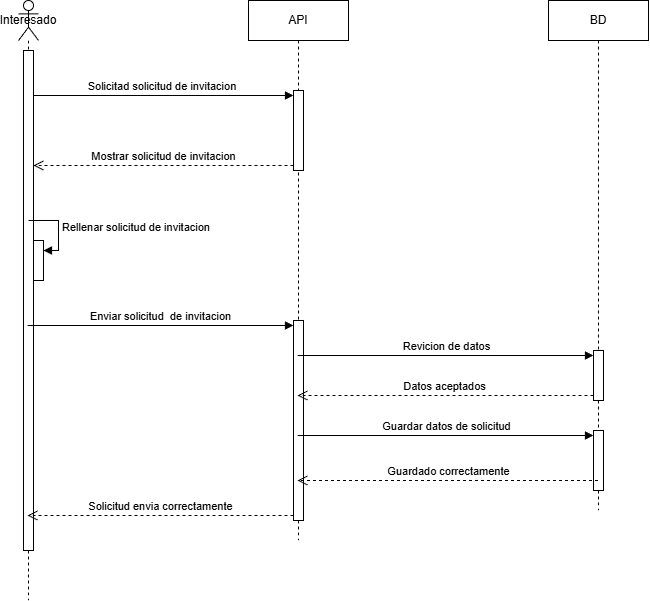

The diagram above was exported from draw.io. Its source (the exported page's mxGraphModel, read from the mxfile embedded in the PNG):
<mxGraphModel dx="1123" dy="749" grid="1" gridSize="10" guides="1" tooltips="1" connect="1" arrows="1" fold="1" page="1" pageScale="1" pageWidth="827" pageHeight="1169" math="0" shadow="0">
  <root>
    <mxCell id="0" />
    <mxCell id="1" parent="0" />
    <mxCell id="3WqQIqXfq414AYSJRCvu-10" parent="1" style="shape=umlLifeline;perimeter=lifelinePerimeter;whiteSpace=wrap;html=1;container=1;dropTarget=0;collapsible=0;recursiveResize=0;outlineConnect=0;portConstraint=eastwest;newEdgeStyle={&quot;curved&quot;:0,&quot;rounded&quot;:0};participant=umlActor;" value="Interesado" vertex="1">
      <mxGeometry height="600" width="20" x="90" y="60" as="geometry" />
    </mxCell>
    <mxCell id="3WqQIqXfq414AYSJRCvu-16" parent="3WqQIqXfq414AYSJRCvu-10" style="html=1;points=[[0,0,0,0,5],[0,1,0,0,-5],[1,0,0,0,5],[1,1,0,0,-5]];perimeter=orthogonalPerimeter;outlineConnect=0;targetShapes=umlLifeline;portConstraint=eastwest;newEdgeStyle={&quot;curved&quot;:0,&quot;rounded&quot;:0};" value="" vertex="1">
      <mxGeometry height="500" width="10" x="5" y="50" as="geometry" />
    </mxCell>
    <mxCell id="3WqQIqXfq414AYSJRCvu-43" parent="3WqQIqXfq414AYSJRCvu-10" style="html=1;points=[[0,0,0,0,5],[0,1,0,0,-5],[1,0,0,0,5],[1,1,0,0,-5]];perimeter=orthogonalPerimeter;outlineConnect=0;targetShapes=umlLifeline;portConstraint=eastwest;newEdgeStyle={&quot;curved&quot;:0,&quot;rounded&quot;:0};" value="" vertex="1">
      <mxGeometry height="40" width="10" x="15" y="240" as="geometry" />
    </mxCell>
    <mxCell id="3WqQIqXfq414AYSJRCvu-44" edge="1" parent="3WqQIqXfq414AYSJRCvu-10" style="html=1;align=left;spacingLeft=2;endArrow=block;rounded=0;edgeStyle=orthogonalEdgeStyle;curved=0;rounded=0;" target="3WqQIqXfq414AYSJRCvu-43" value="Rellenar solicitud de invitacion">
      <mxGeometry relative="1" as="geometry">
        <Array as="points">
          <mxPoint x="40" y="250" />
        </Array>
        <mxPoint x="10" y="220" as="sourcePoint" />
      </mxGeometry>
    </mxCell>
    <mxCell id="3WqQIqXfq414AYSJRCvu-22" parent="1" style="shape=umlLifeline;perimeter=lifelinePerimeter;whiteSpace=wrap;html=1;container=1;dropTarget=0;collapsible=0;recursiveResize=0;outlineConnect=0;portConstraint=eastwest;newEdgeStyle={&quot;curved&quot;:0,&quot;rounded&quot;:0};" value="API" vertex="1">
      <mxGeometry height="540" width="100" x="320" y="60" as="geometry" />
    </mxCell>
    <mxCell id="3WqQIqXfq414AYSJRCvu-23" parent="3WqQIqXfq414AYSJRCvu-22" style="html=1;points=[[0,0,0,0,5],[0,1,0,0,-5],[1,0,0,0,5],[1,1,0,0,-5]];perimeter=orthogonalPerimeter;outlineConnect=0;targetShapes=umlLifeline;portConstraint=eastwest;newEdgeStyle={&quot;curved&quot;:0,&quot;rounded&quot;:0};" value="" vertex="1">
      <mxGeometry height="80" width="10" x="45" y="90" as="geometry" />
    </mxCell>
    <mxCell id="3WqQIqXfq414AYSJRCvu-40" parent="3WqQIqXfq414AYSJRCvu-22" style="html=1;points=[[0,0,0,0,5],[0,1,0,0,-5],[1,0,0,0,5],[1,1,0,0,-5]];perimeter=orthogonalPerimeter;outlineConnect=0;targetShapes=umlLifeline;portConstraint=eastwest;newEdgeStyle={&quot;curved&quot;:0,&quot;rounded&quot;:0};" value="" vertex="1">
      <mxGeometry height="200" width="10" x="45" y="320" as="geometry" />
    </mxCell>
    <mxCell id="3WqQIqXfq414AYSJRCvu-24" edge="1" parent="1" source="3WqQIqXfq414AYSJRCvu-16" style="html=1;verticalAlign=bottom;endArrow=block;curved=0;rounded=0;entryX=0;entryY=0;entryDx=0;entryDy=5;" target="3WqQIqXfq414AYSJRCvu-23" value="Solicitad solicitud de invitacion&amp;nbsp;">
      <mxGeometry relative="1" as="geometry">
        <mxPoint x="295" y="155" as="sourcePoint" />
      </mxGeometry>
    </mxCell>
    <mxCell id="3WqQIqXfq414AYSJRCvu-25" edge="1" parent="1" source="3WqQIqXfq414AYSJRCvu-23" style="html=1;verticalAlign=bottom;endArrow=open;dashed=1;endSize=8;curved=0;rounded=0;exitX=0;exitY=1;exitDx=0;exitDy=-5;" target="3WqQIqXfq414AYSJRCvu-16" value="Mostrar solicitud de invitacion">
      <mxGeometry relative="1" as="geometry">
        <mxPoint x="295" y="225" as="targetPoint" />
      </mxGeometry>
    </mxCell>
    <mxCell id="3WqQIqXfq414AYSJRCvu-42" edge="1" parent="1" source="3WqQIqXfq414AYSJRCvu-40" style="html=1;verticalAlign=bottom;endArrow=open;dashed=1;endSize=8;curved=0;rounded=0;exitX=0;exitY=1;exitDx=0;exitDy=-5;" target="3WqQIqXfq414AYSJRCvu-10" value="Solicitud envia correctamente">
      <mxGeometry relative="1" as="geometry">
        <mxPoint x="295" y="375" as="targetPoint" />
      </mxGeometry>
    </mxCell>
    <mxCell id="3WqQIqXfq414AYSJRCvu-41" edge="1" parent="1" source="3WqQIqXfq414AYSJRCvu-10" style="html=1;verticalAlign=bottom;endArrow=block;curved=0;rounded=0;entryX=0;entryY=0;entryDx=0;entryDy=5;" target="3WqQIqXfq414AYSJRCvu-40" value="Enviar solicitud&amp;nbsp; de invitacion">
      <mxGeometry relative="1" as="geometry">
        <mxPoint x="295" y="305" as="sourcePoint" />
      </mxGeometry>
    </mxCell>
    <mxCell id="3WqQIqXfq414AYSJRCvu-50" parent="1" style="shape=umlLifeline;perimeter=lifelinePerimeter;whiteSpace=wrap;html=1;container=1;dropTarget=0;collapsible=0;recursiveResize=0;outlineConnect=0;portConstraint=eastwest;newEdgeStyle={&quot;curved&quot;:0,&quot;rounded&quot;:0};" value="BD" vertex="1">
      <mxGeometry height="510" width="100" x="620" y="60" as="geometry" />
    </mxCell>
    <mxCell id="3WqQIqXfq414AYSJRCvu-51" parent="3WqQIqXfq414AYSJRCvu-50" style="html=1;points=[[0,0,0,0,5],[0,1,0,0,-5],[1,0,0,0,5],[1,1,0,0,-5]];perimeter=orthogonalPerimeter;outlineConnect=0;targetShapes=umlLifeline;portConstraint=eastwest;newEdgeStyle={&quot;curved&quot;:0,&quot;rounded&quot;:0};" value="" vertex="1">
      <mxGeometry height="50" width="10" x="45" y="350" as="geometry" />
    </mxCell>
    <mxCell id="3WqQIqXfq414AYSJRCvu-54" parent="3WqQIqXfq414AYSJRCvu-50" style="html=1;points=[[0,0,0,0,5],[0,1,0,0,-5],[1,0,0,0,5],[1,1,0,0,-5]];perimeter=orthogonalPerimeter;outlineConnect=0;targetShapes=umlLifeline;portConstraint=eastwest;newEdgeStyle={&quot;curved&quot;:0,&quot;rounded&quot;:0};" value="" vertex="1">
      <mxGeometry height="60" width="10" x="45" y="430" as="geometry" />
    </mxCell>
    <mxCell id="3WqQIqXfq414AYSJRCvu-52" edge="1" parent="1" source="3WqQIqXfq414AYSJRCvu-22" style="html=1;verticalAlign=bottom;endArrow=block;curved=0;rounded=0;entryX=0;entryY=0;entryDx=0;entryDy=5;" target="3WqQIqXfq414AYSJRCvu-51" value="Revicion de datos">
      <mxGeometry relative="1" as="geometry">
        <mxPoint x="595" y="415" as="sourcePoint" />
      </mxGeometry>
    </mxCell>
    <mxCell id="3WqQIqXfq414AYSJRCvu-53" edge="1" parent="1" source="3WqQIqXfq414AYSJRCvu-51" style="html=1;verticalAlign=bottom;endArrow=open;dashed=1;endSize=8;curved=0;rounded=0;exitX=0;exitY=1;exitDx=0;exitDy=-5;" target="3WqQIqXfq414AYSJRCvu-22" value="Datos aceptados">
      <mxGeometry relative="1" as="geometry">
        <mxPoint x="595" y="485" as="targetPoint" />
      </mxGeometry>
    </mxCell>
    <mxCell id="3WqQIqXfq414AYSJRCvu-55" edge="1" parent="1" source="3WqQIqXfq414AYSJRCvu-22" style="html=1;verticalAlign=bottom;endArrow=block;curved=0;rounded=0;entryX=0;entryY=0;entryDx=0;entryDy=5;" target="3WqQIqXfq414AYSJRCvu-54" value="Guardar datos de solicitud">
      <mxGeometry relative="1" as="geometry">
        <mxPoint x="595" y="510" as="sourcePoint" />
      </mxGeometry>
    </mxCell>
    <mxCell id="3WqQIqXfq414AYSJRCvu-58" edge="1" parent="1" style="html=1;verticalAlign=bottom;endArrow=open;dashed=1;endSize=8;curved=0;rounded=0;" value="Guardado correctamente">
      <mxGeometry relative="1" as="geometry">
        <mxPoint x="669.5000000000002" y="540" as="sourcePoint" />
        <mxPoint x="369.07142857142844" y="540" as="targetPoint" />
      </mxGeometry>
    </mxCell>
  </root>
</mxGraphModel>